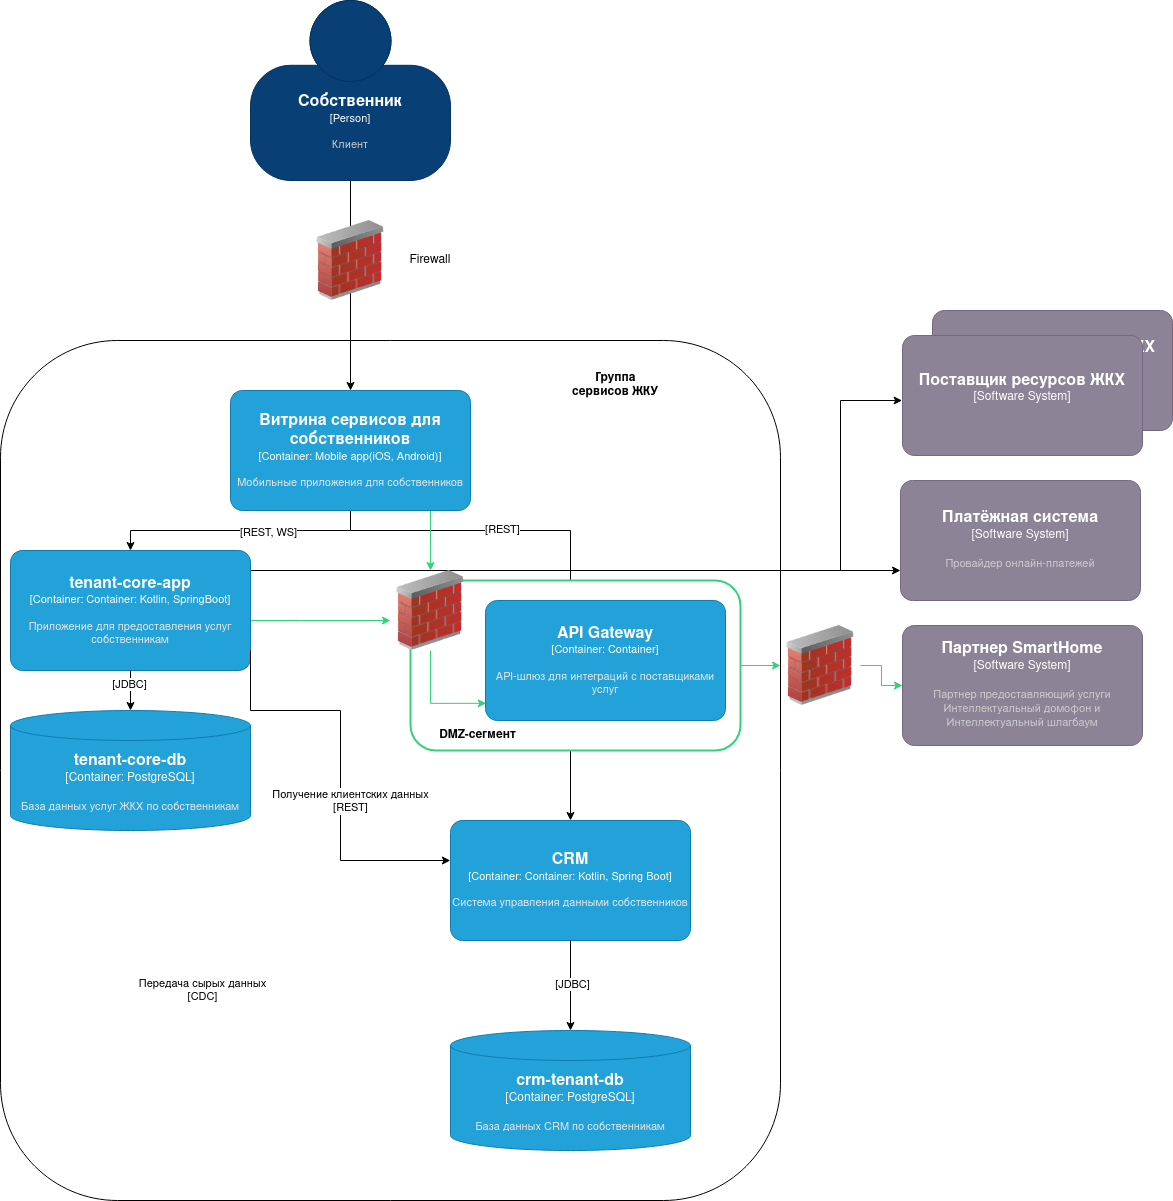

The diagram above was exported from draw.io. Its source (the exported page's mxGraphModel, read from the mxfile embedded in the PNG):
<mxGraphModel dx="3165" dy="1093" grid="1" gridSize="10" guides="1" tooltips="1" connect="1" arrows="1" fold="1" page="1" pageScale="1" pageWidth="827" pageHeight="1169" math="0" shadow="0">
  <root>
    <mxCell id="0" />
    <mxCell id="1" parent="0" />
    <mxCell id="2" parent="1" style="rounded=1;whiteSpace=wrap;html=1;" value="" vertex="1">
      <mxGeometry height="860" width="780" x="1160" y="370" as="geometry" />
    </mxCell>
    <object placeholders="1" c4Name="CRM" c4Type="Container" c4Technology="Container: Kotlin, Spring Boot" c4Description="Система управления данными собственников" label="&lt;font style=&quot;font-size: 16px&quot;&gt;&lt;b&gt;%c4Name%&lt;/b&gt;&lt;/font&gt;&lt;div&gt;[%c4Type%: %c4Technology%]&lt;/div&gt;&lt;br&gt;&lt;div&gt;&lt;font style=&quot;font-size: 11px&quot;&gt;&lt;font color=&quot;#E6E6E6&quot;&gt;%c4Description%&lt;/font&gt;&lt;/div&gt;" id="3">
      <mxCell parent="1" style="rounded=1;whiteSpace=wrap;html=1;fontSize=11;labelBackgroundColor=none;fillColor=#23A2D9;fontColor=#ffffff;align=center;arcSize=10;strokeColor=#0E7DAD;metaEdit=1;resizable=0;points=[[0.25,0,0],[0.5,0,0],[0.75,0,0],[1,0.25,0],[1,0.5,0],[1,0.75,0],[0.75,1,0],[0.5,1,0],[0.25,1,0],[0,0.75,0],[0,0.5,0],[0,0.25,0]];" vertex="1">
        <mxGeometry height="120" width="240" x="1610" y="850" as="geometry" />
      </mxCell>
    </object>
    <object placeholders="1" c4Name="crm-tenant-db" c4Type="Container" c4Technology="PostgreSQL" c4Description="База данных CRM по собственникам" label="&lt;font style=&quot;font-size: 16px&quot;&gt;&lt;b&gt;%c4Name%&lt;/b&gt;&lt;/font&gt;&lt;div&gt;[%c4Type%:&amp;nbsp;%c4Technology%]&lt;/div&gt;&lt;br&gt;&lt;div&gt;&lt;font style=&quot;font-size: 11px&quot;&gt;&lt;font color=&quot;#E6E6E6&quot;&gt;%c4Description%&lt;/font&gt;&lt;/div&gt;" id="4">
      <mxCell parent="1" style="shape=cylinder3;size=15;whiteSpace=wrap;html=1;boundedLbl=1;rounded=0;labelBackgroundColor=none;fillColor=#23A2D9;fontSize=12;fontColor=#ffffff;align=center;strokeColor=#0E7DAD;metaEdit=1;points=[[0.5,0,0],[1,0.25,0],[1,0.5,0],[1,0.75,0],[0.5,1,0],[0,0.75,0],[0,0.5,0],[0,0.25,0]];resizable=0;" vertex="1">
        <mxGeometry height="120" width="240" x="1610" y="1060" as="geometry" />
      </mxCell>
    </object>
    <mxCell id="5" edge="1" parent="1" source="3" style="edgeStyle=orthogonalEdgeStyle;rounded=0;orthogonalLoop=1;jettySize=auto;html=1;entryX=0.5;entryY=0;entryDx=0;entryDy=0;entryPerimeter=0;" target="4">
      <mxGeometry relative="1" as="geometry" />
    </mxCell>
    <mxCell id="6" connectable="0" parent="5" style="edgeLabel;html=1;align=center;verticalAlign=middle;resizable=0;points=[];" value="&lt;div&gt;[JDBC]&lt;/div&gt;" vertex="1">
      <mxGeometry relative="1" x="-0.0327" y="1" as="geometry">
        <mxPoint as="offset" />
      </mxGeometry>
    </mxCell>
    <mxCell id="7" edge="1" parent="1" source="25" style="edgeStyle=orthogonalEdgeStyle;rounded=0;orthogonalLoop=1;jettySize=auto;html=1;exitX=0.5;exitY=1;exitDx=0;exitDy=0;exitPerimeter=0;" target="11">
      <mxGeometry relative="1" as="geometry">
        <mxPoint x="1139.9200000000005" y="489.9999999999998" as="sourcePoint" />
      </mxGeometry>
    </mxCell>
    <mxCell id="8" connectable="0" parent="7" style="edgeLabel;html=1;align=center;verticalAlign=middle;resizable=0;points=[];" value="[REST, WS]" vertex="1">
      <mxGeometry relative="1" x="-0.2095" y="1" as="geometry">
        <mxPoint as="offset" />
      </mxGeometry>
    </mxCell>
    <mxCell id="9" edge="1" parent="1" source="11" style="edgeStyle=orthogonalEdgeStyle;rounded=0;orthogonalLoop=1;jettySize=auto;html=1;entryX=-0.002;entryY=0.548;entryDx=0;entryDy=0;entryPerimeter=0;" target="29">
      <mxGeometry relative="1" as="geometry">
        <Array as="points">
          <mxPoint x="2000" y="600" />
          <mxPoint x="2000" y="430" />
          <mxPoint x="2061" y="430" />
        </Array>
        <mxPoint x="2000" y="430" as="targetPoint" />
      </mxGeometry>
    </mxCell>
    <mxCell id="10" edge="1" parent="1" source="11" style="edgeStyle=orthogonalEdgeStyle;rounded=0;orthogonalLoop=1;jettySize=auto;html=1;strokeColor=light-dark(#33d17a, #ededed);" target="35">
      <mxGeometry relative="1" as="geometry">
        <Array as="points">
          <mxPoint x="1460" y="650" />
          <mxPoint x="1460" y="650" />
        </Array>
      </mxGeometry>
    </mxCell>
    <object placeholders="1" c4Name="tenant-core-app" c4Type="Container" c4Technology="Container: Kotlin, SpringBoot" c4Description="Приложение для предоставления услуг собственникам" label="&lt;font style=&quot;font-size: 16px&quot;&gt;&lt;b&gt;%c4Name%&lt;/b&gt;&lt;/font&gt;&lt;div&gt;[%c4Type%: %c4Technology%]&lt;/div&gt;&lt;br&gt;&lt;div&gt;&lt;font style=&quot;font-size: 11px&quot;&gt;&lt;font color=&quot;#E6E6E6&quot;&gt;%c4Description%&lt;/font&gt;&lt;/div&gt;" id="11">
      <mxCell parent="1" style="rounded=1;whiteSpace=wrap;html=1;fontSize=11;labelBackgroundColor=none;fillColor=#23A2D9;fontColor=#ffffff;align=center;arcSize=10;strokeColor=#0E7DAD;metaEdit=1;resizable=0;points=[[0.25,0,0],[0.5,0,0],[0.75,0,0],[1,0.25,0],[1,0.5,0],[1,0.75,0],[0.75,1,0],[0.5,1,0],[0.25,1,0],[0,0.75,0],[0,0.5,0],[0,0.25,0]];" vertex="1">
        <mxGeometry height="120" width="240" x="1170" y="580" as="geometry" />
      </mxCell>
    </object>
    <object placeholders="1" c4Name="Поставщик ресурсов ЖКХ" c4Type="Software System" c4Description="." label="&lt;font style=&quot;font-size: 16px&quot;&gt;&lt;b&gt;%c4Name%&lt;/b&gt;&lt;/font&gt;&lt;div&gt;[%c4Type%]&lt;/div&gt;&lt;br&gt;&lt;div&gt;&lt;font style=&quot;font-size: 11px&quot;&gt;&lt;font color=&quot;#cccccc&quot;&gt;%c4Description%&lt;/font&gt;&lt;/div&gt;" id="12">
      <mxCell parent="1" style="rounded=1;whiteSpace=wrap;html=1;labelBackgroundColor=none;fillColor=#8C8496;fontColor=#ffffff;align=center;arcSize=10;strokeColor=#736782;metaEdit=1;resizable=0;points=[[0.25,0,0],[0.5,0,0],[0.75,0,0],[1,0.25,0],[1,0.5,0],[1,0.75,0],[0.75,1,0],[0.5,1,0],[0.25,1,0],[0,0.75,0],[0,0.5,0],[0,0.25,0]];" vertex="1">
        <mxGeometry height="120" width="240" x="2092" y="340" as="geometry" />
      </mxCell>
    </object>
    <object placeholders="1" c4Name="Платёжная система" c4Type="Software System" c4Description="Провайдер онлайн-платежей" label="&lt;font style=&quot;font-size: 16px&quot;&gt;&lt;b&gt;%c4Name%&lt;/b&gt;&lt;/font&gt;&lt;div&gt;[%c4Type%]&lt;/div&gt;&lt;br&gt;&lt;div&gt;&lt;font style=&quot;font-size: 11px&quot;&gt;&lt;font color=&quot;#cccccc&quot;&gt;%c4Description%&lt;/font&gt;&lt;/div&gt;" id="13">
      <mxCell parent="1" style="rounded=1;whiteSpace=wrap;html=1;labelBackgroundColor=none;fillColor=#8C8496;fontColor=#ffffff;align=center;arcSize=10;strokeColor=#736782;metaEdit=1;resizable=0;points=[[0.25,0,0],[0.5,0,0],[0.75,0,0],[1,0.25,0],[1,0.5,0],[1,0.75,0],[0.75,1,0],[0.5,1,0],[0.25,1,0],[0,0.75,0],[0,0.5,0],[0,0.25,0]];" vertex="1">
        <mxGeometry height="120" width="240" x="2060" y="510" as="geometry" />
      </mxCell>
    </object>
    <mxCell id="14" edge="1" parent="1" style="edgeStyle=orthogonalEdgeStyle;rounded=0;orthogonalLoop=1;jettySize=auto;html=1;exitX=1;exitY=0.5;exitDx=0;exitDy=0;exitPerimeter=0;entryX=0;entryY=0.75;entryDx=0;entryDy=0;entryPerimeter=0;" target="13">
      <mxGeometry relative="1" as="geometry">
        <Array as="points" />
        <mxPoint x="1412" y="600" as="sourcePoint" />
        <mxPoint x="2040" y="600" as="targetPoint" />
      </mxGeometry>
    </mxCell>
    <mxCell id="15" edge="1" parent="1" style="edgeStyle=orthogonalEdgeStyle;rounded=0;orthogonalLoop=1;jettySize=auto;html=1;exitX=1;exitY=0.5;exitDx=0;exitDy=0;exitPerimeter=0;entryX=-0.001;entryY=0.328;entryDx=0;entryDy=0;entryPerimeter=0;" target="3">
      <mxGeometry relative="1" as="geometry">
        <Array as="points">
          <mxPoint x="1410" y="740" />
          <mxPoint x="1500" y="740" />
          <mxPoint x="1500" y="890" />
          <mxPoint x="1610" y="890" />
        </Array>
        <mxPoint x="1410.0000000000005" y="680" as="sourcePoint" />
        <mxPoint x="1610" y="810" as="targetPoint" />
      </mxGeometry>
    </mxCell>
    <mxCell id="16" connectable="0" parent="15" style="edgeLabel;html=1;align=center;verticalAlign=middle;resizable=0;points=[];" value="Получение клиентских данных&lt;div&gt;[REST]&lt;/div&gt;" vertex="1">
      <mxGeometry relative="1" x="-0.3216" y="2" as="geometry">
        <mxPoint x="21" y="92" as="offset" />
      </mxGeometry>
    </mxCell>
    <object placeholders="1" c4Name="tenant-core-db" c4Type="Container" c4Technology="PostgreSQL" c4Description="База данных услуг ЖКХ по собственникам" label="&lt;font style=&quot;font-size: 16px&quot;&gt;&lt;b&gt;%c4Name%&lt;/b&gt;&lt;/font&gt;&lt;div&gt;[%c4Type%:&amp;nbsp;%c4Technology%]&lt;/div&gt;&lt;br&gt;&lt;div&gt;&lt;font style=&quot;font-size: 11px&quot;&gt;&lt;font color=&quot;#E6E6E6&quot;&gt;%c4Description%&lt;/font&gt;&lt;/div&gt;" id="17">
      <mxCell parent="1" style="shape=cylinder3;size=15;whiteSpace=wrap;html=1;boundedLbl=1;rounded=0;labelBackgroundColor=none;fillColor=#23A2D9;fontSize=12;fontColor=#ffffff;align=center;strokeColor=#0E7DAD;metaEdit=1;points=[[0.5,0,0],[1,0.25,0],[1,0.5,0],[1,0.75,0],[0.5,1,0],[0,0.75,0],[0,0.5,0],[0,0.25,0]];resizable=0;" vertex="1">
        <mxGeometry height="120" width="240" x="1170" y="740" as="geometry" />
      </mxCell>
    </object>
    <mxCell id="18" edge="1" parent="1" source="11" style="edgeStyle=orthogonalEdgeStyle;rounded=0;orthogonalLoop=1;jettySize=auto;html=1;entryX=0.5;entryY=0;entryDx=0;entryDy=0;entryPerimeter=0;" target="17">
      <mxGeometry relative="1" as="geometry" />
    </mxCell>
    <mxCell id="19" connectable="0" parent="18" style="edgeLabel;html=1;align=center;verticalAlign=middle;resizable=0;points=[];" value="[JDBC]" vertex="1">
      <mxGeometry relative="1" x="-0.3556" y="-2" as="geometry">
        <mxPoint as="offset" />
      </mxGeometry>
    </mxCell>
    <mxCell id="20" connectable="0" parent="1" style="edgeLabel;html=1;align=center;verticalAlign=middle;resizable=0;points=[];" value="&lt;div&gt;Передача сырых данных&lt;/div&gt;[CDC]" vertex="1">
      <mxGeometry x="1361.4285714285716" y="1019" as="geometry" />
    </mxCell>
    <mxCell id="21" edge="1" parent="1" style="edgeStyle=orthogonalEdgeStyle;rounded=0;orthogonalLoop=1;jettySize=auto;html=1;entryX=0.5;entryY=0;entryDx=0;entryDy=0;entryPerimeter=0;" target="25">
      <mxGeometry relative="1" as="geometry">
        <mxPoint x="1510" y="210" as="sourcePoint" />
        <mxPoint x="1139.9200000000005" y="370" as="targetPoint" />
      </mxGeometry>
    </mxCell>
    <mxCell id="22" edge="1" parent="1" source="25" style="edgeStyle=orthogonalEdgeStyle;rounded=0;orthogonalLoop=1;jettySize=auto;html=1;" target="3">
      <mxGeometry relative="1" as="geometry">
        <Array as="points">
          <mxPoint x="1510" y="560" />
          <mxPoint x="1730" y="560" />
        </Array>
      </mxGeometry>
    </mxCell>
    <mxCell id="23" connectable="0" parent="22" style="edgeLabel;html=1;align=center;verticalAlign=middle;resizable=0;points=[];" value="[REST]" vertex="1">
      <mxGeometry relative="1" x="-0.3582" y="2" as="geometry">
        <mxPoint x="1" as="offset" />
      </mxGeometry>
    </mxCell>
    <mxCell id="24" edge="1" parent="1" source="25" style="edgeStyle=orthogonalEdgeStyle;rounded=0;orthogonalLoop=1;jettySize=auto;html=1;strokeColor=light-dark(#33d17a, #ededed);" target="35">
      <mxGeometry relative="1" as="geometry">
        <Array as="points">
          <mxPoint x="1590" y="560" />
          <mxPoint x="1590" y="560" />
        </Array>
      </mxGeometry>
    </mxCell>
    <object placeholders="1" c4Name="Витрина сервисов для собственников" c4Type="Container" c4Technology="Mobile app(iOS, Android)" c4Description="Мобильные приложения для собственников" label="&lt;font style=&quot;font-size: 16px&quot;&gt;&lt;b&gt;%c4Name%&lt;/b&gt;&lt;/font&gt;&lt;div&gt;[%c4Type%: %c4Technology%]&lt;/div&gt;&lt;br&gt;&lt;div&gt;&lt;font style=&quot;font-size: 11px&quot;&gt;&lt;font color=&quot;#E6E6E6&quot;&gt;%c4Description%&lt;/font&gt;&lt;/div&gt;" id="25">
      <mxCell parent="1" style="rounded=1;whiteSpace=wrap;html=1;fontSize=11;labelBackgroundColor=none;fillColor=#23A2D9;fontColor=#ffffff;align=center;arcSize=10;strokeColor=#0E7DAD;metaEdit=1;resizable=0;points=[[0.25,0,0],[0.5,0,0],[0.75,0,0],[1,0.25,0],[1,0.5,0],[1,0.75,0],[0.75,1,0],[0.5,1,0],[0.25,1,0],[0,0.75,0],[0,0.5,0],[0,0.25,0]];" vertex="1">
        <mxGeometry height="120" width="240" x="1390" y="420" as="geometry" />
      </mxCell>
    </object>
    <mxCell id="26" parent="1" style="image;html=1;image=img/lib/clip_art/networking/Firewall_02_128x128.png" value="" vertex="1">
      <mxGeometry height="80" width="80" x="1470" y="250" as="geometry" />
    </mxCell>
    <mxCell id="27" parent="1" style="text;html=1;align=center;verticalAlign=middle;whiteSpace=wrap;rounded=0;" value="Firewall" vertex="1">
      <mxGeometry height="30" width="60" x="1560" y="275" as="geometry" />
    </mxCell>
    <mxCell id="28" parent="1" style="text;html=1;align=center;verticalAlign=middle;whiteSpace=wrap;rounded=0;" value="&lt;b&gt;Группа сервисов&amp;nbsp;&lt;/b&gt;&lt;b style=&quot;background-color: initial;&quot;&gt;ЖКУ&lt;/b&gt;" vertex="1">
      <mxGeometry height="30" width="90" x="1730" y="400" as="geometry" />
    </mxCell>
    <object placeholders="1" c4Name="Поставщик ресурсов ЖКХ" c4Type="Software System" c4Description="" label="&lt;font style=&quot;font-size: 16px&quot;&gt;&lt;b&gt;%c4Name%&lt;/b&gt;&lt;/font&gt;&lt;div&gt;[%c4Type%]&lt;/div&gt;&lt;br&gt;&lt;div&gt;&lt;font style=&quot;font-size: 11px&quot;&gt;&lt;font color=&quot;#cccccc&quot;&gt;%c4Description%&lt;/font&gt;&lt;/div&gt;" id="29">
      <mxCell parent="1" style="rounded=1;whiteSpace=wrap;html=1;labelBackgroundColor=none;fillColor=#8C8496;fontColor=#ffffff;align=center;arcSize=10;strokeColor=#736782;metaEdit=1;resizable=0;points=[[0.25,0,0],[0.5,0,0],[0.75,0,0],[1,0.25,0],[1,0.5,0],[1,0.75,0],[0.75,1,0],[0.5,1,0],[0.25,1,0],[0,0.75,0],[0,0.5,0],[0,0.25,0]];" vertex="1">
        <mxGeometry height="120" width="240" x="2062" y="365" as="geometry" />
      </mxCell>
    </object>
    <object placeholders="1" c4Name="Собственник" c4Type="Person" c4Description="Клиент" label="&lt;font style=&quot;font-size: 16px&quot;&gt;&lt;b&gt;%c4Name%&lt;/b&gt;&lt;/font&gt;&lt;div&gt;[%c4Type%]&lt;/div&gt;&lt;br&gt;&lt;div&gt;&lt;font style=&quot;font-size: 11px&quot;&gt;&lt;font color=&quot;#cccccc&quot;&gt;%c4Description%&lt;/font&gt;&lt;/div&gt;" id="30">
      <mxCell parent="1" style="html=1;fontSize=11;dashed=0;whiteSpace=wrap;fillColor=#083F75;strokeColor=#06315C;fontColor=#ffffff;shape=mxgraph.c4.person2;align=center;metaEdit=1;points=[[0.5,0,0],[1,0.5,0],[1,0.75,0],[0.75,1,0],[0.5,1,0],[0.25,1,0],[0,0.75,0],[0,0.5,0]];resizable=0;" vertex="1">
        <mxGeometry height="180" width="200" x="1410" y="30" as="geometry" />
      </mxCell>
    </object>
    <object placeholders="1" c4Name="Партнер SmartHome" c4Type="Software System" c4Description="Партнер предоставляющий услуги Интеллектуальный домофон и Интеллектуальный шлагбаум" label="&lt;font style=&quot;font-size: 16px&quot;&gt;&lt;b&gt;%c4Name%&lt;/b&gt;&lt;/font&gt;&lt;div&gt;[%c4Type%]&lt;/div&gt;&lt;br&gt;&lt;div&gt;&lt;font style=&quot;font-size: 11px&quot;&gt;&lt;font color=&quot;#cccccc&quot;&gt;%c4Description%&lt;/font&gt;&lt;/div&gt;" id="31">
      <mxCell parent="1" style="rounded=1;whiteSpace=wrap;html=1;labelBackgroundColor=none;fillColor=#8C8496;fontColor=#ffffff;align=center;arcSize=10;strokeColor=#736782;metaEdit=1;resizable=0;points=[[0.25,0,0],[0.5,0,0],[0.75,0,0],[1,0.25,0],[1,0.5,0],[1,0.75,0],[0.75,1,0],[0.5,1,0],[0.25,1,0],[0,0.75,0],[0,0.5,0],[0,0.25,0]];" vertex="1">
        <mxGeometry height="120" width="240" x="2062" y="655" as="geometry" />
      </mxCell>
    </object>
    <mxCell id="32" parent="1" style="image;html=1;image=img/lib/clip_art/networking/Firewall_02_128x128.png" value="" vertex="1">
      <mxGeometry height="80" width="80" x="1940" y="655" as="geometry" />
    </mxCell>
    <mxCell id="33" edge="1" parent="1" source="34" style="edgeStyle=orthogonalEdgeStyle;rounded=0;orthogonalLoop=1;jettySize=auto;html=1;entryX=0;entryY=0.5;entryDx=0;entryDy=0;strokeColor=light-dark(#33d17a, #ededed);" target="32">
      <mxGeometry relative="1" as="geometry" />
    </mxCell>
    <mxCell id="34" parent="1" style="rounded=1;whiteSpace=wrap;html=1;strokeColor=light-dark(#33d17a, #ededed);strokeWidth=2;" value="" vertex="1">
      <mxGeometry height="170" width="330" x="1570" y="610" as="geometry" />
    </mxCell>
    <mxCell id="35" parent="1" style="image;html=1;image=img/lib/clip_art/networking/Firewall_02_128x128.png" value="" vertex="1">
      <mxGeometry height="80" width="80" x="1550" y="600" as="geometry" />
    </mxCell>
    <object placeholders="1" c4Name="API Gateway" c4Type="Container" c4Technology="Container" c4Description="API-шлюз для интеграций с поставщиками услуг" label="&lt;font style=&quot;font-size: 16px&quot;&gt;&lt;b&gt;%c4Name%&lt;/b&gt;&lt;/font&gt;&lt;div&gt;[%c4Type%: %c4Technology%]&lt;/div&gt;&lt;br&gt;&lt;div&gt;&lt;font style=&quot;font-size: 11px&quot;&gt;&lt;font color=&quot;#E6E6E6&quot;&gt;%c4Description%&lt;/font&gt;&lt;/div&gt;" id="36">
      <mxCell parent="1" style="rounded=1;whiteSpace=wrap;html=1;fontSize=11;labelBackgroundColor=none;fillColor=#23A2D9;fontColor=#ffffff;align=center;arcSize=10;strokeColor=#0E7DAD;metaEdit=1;resizable=0;points=[[0.25,0,0],[0.5,0,0],[0.75,0,0],[1,0.25,0],[1,0.5,0],[1,0.75,0],[0.75,1,0],[0.5,1,0],[0.25,1,0],[0,0.75,0],[0,0.5,0],[0,0.25,0]];" vertex="1">
        <mxGeometry height="120" width="240" x="1645" y="630" as="geometry" />
      </mxCell>
    </object>
    <mxCell id="37" edge="1" parent="1" source="32" style="edgeStyle=orthogonalEdgeStyle;rounded=0;orthogonalLoop=1;jettySize=auto;html=1;entryX=0;entryY=0.5;entryDx=0;entryDy=0;entryPerimeter=0;strokeColor=light-dark(#33d17a, #ededed);" target="31">
      <mxGeometry relative="1" as="geometry" />
    </mxCell>
    <mxCell id="38" edge="1" parent="1" source="35" style="edgeStyle=orthogonalEdgeStyle;rounded=0;orthogonalLoop=1;jettySize=auto;html=1;entryX=0.003;entryY=0.857;entryDx=0;entryDy=0;entryPerimeter=0;strokeColor=light-dark(#33d17a, #ededed);exitX=0.5;exitY=1;exitDx=0;exitDy=0;" target="36">
      <mxGeometry relative="1" as="geometry" />
    </mxCell>
    <mxCell id="39" parent="1" style="text;html=1;whiteSpace=wrap;strokeColor=none;fillColor=none;align=center;verticalAlign=middle;rounded=0;" value="&lt;strong&gt;&lt;span&gt;DMZ-сегмент&lt;/span&gt;&lt;/strong&gt;&lt;span&gt; &lt;/span&gt;" vertex="1">
      <mxGeometry height="30" width="105" x="1585" y="750" as="geometry" />
    </mxCell>
  </root>
</mxGraphModel>